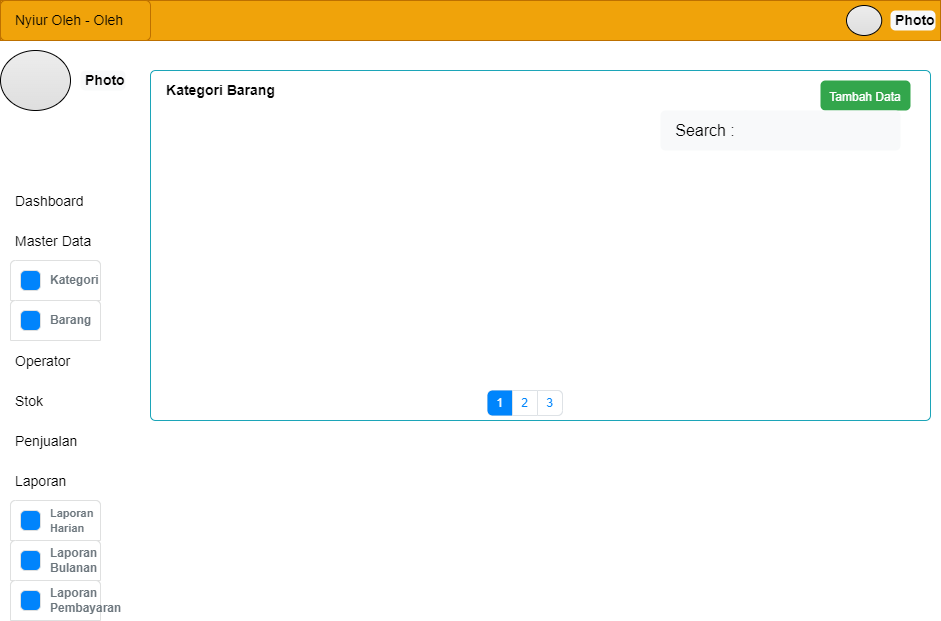

The diagram above was exported from draw.io. Its source (the exported page's mxGraphModel, read from the mxfile embedded in the PNG):
<mxGraphModel dx="868" dy="482" grid="1" gridSize="10" guides="1" tooltips="1" connect="1" arrows="1" fold="1" page="1" pageScale="1" pageWidth="1169" pageHeight="1654" math="0" shadow="0">
  <root>
    <mxCell id="0" />
    <mxCell id="1" parent="0" />
    <mxCell id="xWfn36qLzkhxHkd65VFq-1" value="Navbar" style="html=1;shadow=0;dashed=0;fillColor=#f0a30a;strokeColor=#BD7000;fontSize=16;align=left;spacing=15;fontColor=#000000;" parent="1" vertex="1">
      <mxGeometry x="60" y="90" width="940" height="40" as="geometry" />
    </mxCell>
    <mxCell id="xWfn36qLzkhxHkd65VFq-16" value="Nyiur Oleh - Oleh" style="html=1;shadow=0;dashed=0;shape=mxgraph.bootstrap.rrect;rSize=5;fillColor=#f0a30a;strokeColor=#BD7000;fontSize=14;fontColor=#000000;align=left;spacing=15;" parent="xWfn36qLzkhxHkd65VFq-1" vertex="1">
      <mxGeometry width="150" height="40" as="geometry" />
    </mxCell>
    <mxCell id="xWfn36qLzkhxHkd65VFq-26" value="" style="html=1;shadow=0;dashed=0;shape=mxgraph.bootstrap.radioButton2;labelPosition=right;verticalLabelPosition=middle;align=left;verticalAlign=middle;gradientColor=#DEDEDE;fillColor=#EDEDED;checked=0;spacing=5;checkedFill=#0085FC;checkedStroke=#ffffff;sketch=0;" parent="xWfn36qLzkhxHkd65VFq-1" vertex="1">
      <mxGeometry x="846" y="5" width="35.25" height="30" as="geometry" />
    </mxCell>
    <mxCell id="xWfn36qLzkhxHkd65VFq-34" value="Photo" style="html=1;shadow=0;dashed=0;shape=mxgraph.bootstrap.rrect;rSize=5;strokeColor=none;strokeWidth=1;fillColor=#F8F9FA;fontColor=#000000;whiteSpace=wrap;align=left;verticalAlign=middle;spacingLeft=0;fontStyle=1;fontSize=14;spacing=5;" parent="xWfn36qLzkhxHkd65VFq-1" vertex="1">
      <mxGeometry x="890" y="10" width="45" height="20" as="geometry" />
    </mxCell>
    <mxCell id="xWfn36qLzkhxHkd65VFq-17" value="Dashboard" style="fillColor=none;strokeColor=none;fontSize=14;fontColor=#000000;align=left;spacing=15;" parent="1" vertex="1">
      <mxGeometry x="60" y="270" width="220" height="40" as="geometry" />
    </mxCell>
    <mxCell id="xWfn36qLzkhxHkd65VFq-18" value="Master Data" style="fillColor=none;strokeColor=none;fontSize=14;fontColor=#000000;align=left;spacing=15;" parent="1" vertex="1">
      <mxGeometry x="60" y="310" width="220" height="40" as="geometry" />
    </mxCell>
    <mxCell id="xWfn36qLzkhxHkd65VFq-19" value="Operator" style="fillColor=none;strokeColor=none;fontSize=14;fontColor=#000000;align=left;spacing=15;" parent="1" vertex="1">
      <mxGeometry x="60" y="430" width="220" height="40" as="geometry" />
    </mxCell>
    <mxCell id="xWfn36qLzkhxHkd65VFq-21" value="Stok" style="fillColor=none;strokeColor=none;fontSize=14;fontColor=#000000;align=left;spacing=15;" parent="1" vertex="1">
      <mxGeometry x="60" y="470" width="220" height="40" as="geometry" />
    </mxCell>
    <mxCell id="xWfn36qLzkhxHkd65VFq-22" value="Penjualan" style="fillColor=none;strokeColor=none;fontSize=14;fontColor=#000000;align=left;spacing=15;" parent="1" vertex="1">
      <mxGeometry x="60" y="510" width="220" height="40" as="geometry" />
    </mxCell>
    <mxCell id="xWfn36qLzkhxHkd65VFq-23" value="Laporan" style="fillColor=none;strokeColor=none;fontSize=14;fontColor=#000000;align=left;spacing=15;" parent="1" vertex="1">
      <mxGeometry x="60" y="550" width="220" height="40" as="geometry" />
    </mxCell>
    <mxCell id="xWfn36qLzkhxHkd65VFq-24" value="" style="html=1;shadow=0;dashed=0;shape=mxgraph.bootstrap.radioButton2;labelPosition=right;verticalLabelPosition=middle;align=left;verticalAlign=middle;gradientColor=#DEDEDE;fillColor=#EDEDED;checked=0;spacing=5;checkedFill=#0085FC;checkedStroke=#ffffff;sketch=0;" parent="1" vertex="1">
      <mxGeometry x="60" y="140" width="70" height="60" as="geometry" />
    </mxCell>
    <mxCell id="xWfn36qLzkhxHkd65VFq-33" value="Photo" style="html=1;shadow=0;dashed=0;shape=mxgraph.bootstrap.rrect;rSize=5;strokeColor=none;strokeWidth=1;fillColor=#F8F9FA;fontColor=#000000;whiteSpace=wrap;align=left;verticalAlign=middle;spacingLeft=0;fontStyle=1;fontSize=14;spacing=5;" parent="1" vertex="1">
      <mxGeometry x="140" y="160" width="45" height="20" as="geometry" />
    </mxCell>
    <mxCell id="xWfn36qLzkhxHkd65VFq-40" value="" style="html=1;shadow=0;dashed=0;shape=mxgraph.bootstrap.rrect;rSize=5;strokeColor=#DFE0E0;html=1;whiteSpace=wrap;fillColor=#FEFEFE;fontColor=#212529;align=left;spacing=15;verticalAlign=bottom;" parent="1" vertex="1">
      <mxGeometry x="70" y="350" width="90" height="40" as="geometry" />
    </mxCell>
    <mxCell id="xWfn36qLzkhxHkd65VFq-41" value="" style="html=1;shadow=0;dashed=0;shape=mxgraph.bootstrap.topButton;rSize=5;strokeColor=inherit;fillColor=#ffffff;resizeWidth=1;" parent="xWfn36qLzkhxHkd65VFq-40" vertex="1">
      <mxGeometry width="90" height="40" relative="1" as="geometry" />
    </mxCell>
    <mxCell id="xWfn36qLzkhxHkd65VFq-42" value="Kategori" style="html=1;shadow=0;dashed=0;shape=mxgraph.bootstrap.rrect;rSize=5;strokeColor=#DFE0E0;html=1;whiteSpace=wrap;fillColor=#0084FC;fontColor=#6C767D;align=left;spacing=10;verticalAlign=middle;labelPosition=right;verticalLabelPosition=middle;fontStyle=1" parent="xWfn36qLzkhxHkd65VFq-41" vertex="1">
      <mxGeometry y="0.5" width="20" height="20" relative="1" as="geometry">
        <mxPoint x="10" y="-10" as="offset" />
      </mxGeometry>
    </mxCell>
    <mxCell id="xWfn36qLzkhxHkd65VFq-44" value="" style="html=1;shadow=0;dashed=0;shape=mxgraph.bootstrap.rrect;rSize=5;strokeColor=#DFE0E0;html=1;whiteSpace=wrap;fillColor=#FEFEFE;fontColor=#212529;align=left;spacing=15;verticalAlign=bottom;" parent="1" vertex="1">
      <mxGeometry x="70" y="390" width="90" height="40" as="geometry" />
    </mxCell>
    <mxCell id="xWfn36qLzkhxHkd65VFq-45" value="" style="html=1;shadow=0;dashed=0;shape=mxgraph.bootstrap.topButton;rSize=5;strokeColor=inherit;fillColor=#ffffff;resizeWidth=1;" parent="xWfn36qLzkhxHkd65VFq-44" vertex="1">
      <mxGeometry width="90" height="40" relative="1" as="geometry" />
    </mxCell>
    <mxCell id="xWfn36qLzkhxHkd65VFq-46" value="Barang" style="html=1;shadow=0;dashed=0;shape=mxgraph.bootstrap.rrect;rSize=5;strokeColor=#DFE0E0;html=1;whiteSpace=wrap;fillColor=#0084FC;fontColor=#6C767D;align=left;spacing=10;verticalAlign=middle;labelPosition=right;verticalLabelPosition=middle;fontStyle=1" parent="xWfn36qLzkhxHkd65VFq-45" vertex="1">
      <mxGeometry y="0.5" width="20" height="20" relative="1" as="geometry">
        <mxPoint x="10" y="-10" as="offset" />
      </mxGeometry>
    </mxCell>
    <mxCell id="xWfn36qLzkhxHkd65VFq-48" value="" style="html=1;shadow=0;dashed=0;shape=mxgraph.bootstrap.rrect;rSize=5;strokeColor=#DFE0E0;html=1;whiteSpace=wrap;fillColor=#FEFEFE;fontColor=#212529;align=left;spacing=15;verticalAlign=bottom;" parent="1" vertex="1">
      <mxGeometry x="70" y="590" width="90" height="40" as="geometry" />
    </mxCell>
    <mxCell id="xWfn36qLzkhxHkd65VFq-49" value="" style="html=1;shadow=0;dashed=0;shape=mxgraph.bootstrap.topButton;rSize=5;strokeColor=inherit;fillColor=#ffffff;resizeWidth=1;" parent="xWfn36qLzkhxHkd65VFq-48" vertex="1">
      <mxGeometry width="90" height="40" relative="1" as="geometry" />
    </mxCell>
    <mxCell id="xWfn36qLzkhxHkd65VFq-50" value="&lt;font style=&quot;font-size: 11px&quot;&gt;Laporan Harian&lt;/font&gt;" style="html=1;shadow=0;dashed=0;shape=mxgraph.bootstrap.rrect;rSize=5;strokeColor=#DFE0E0;html=1;whiteSpace=wrap;fillColor=#0084FC;fontColor=#6C767D;align=left;spacing=10;verticalAlign=middle;labelPosition=right;verticalLabelPosition=middle;fontStyle=1" parent="xWfn36qLzkhxHkd65VFq-49" vertex="1">
      <mxGeometry y="0.5" width="20" height="20" relative="1" as="geometry">
        <mxPoint x="10" y="-10" as="offset" />
      </mxGeometry>
    </mxCell>
    <mxCell id="xWfn36qLzkhxHkd65VFq-51" value="" style="html=1;shadow=0;dashed=0;shape=mxgraph.bootstrap.rrect;rSize=5;strokeColor=#DFE0E0;html=1;whiteSpace=wrap;fillColor=#FEFEFE;fontColor=#212529;align=left;spacing=15;verticalAlign=bottom;" parent="1" vertex="1">
      <mxGeometry x="70" y="630" width="90" height="40" as="geometry" />
    </mxCell>
    <mxCell id="xWfn36qLzkhxHkd65VFq-52" value="" style="html=1;shadow=0;dashed=0;shape=mxgraph.bootstrap.topButton;rSize=5;strokeColor=inherit;fillColor=#ffffff;resizeWidth=1;" parent="xWfn36qLzkhxHkd65VFq-51" vertex="1">
      <mxGeometry width="90" height="40" relative="1" as="geometry" />
    </mxCell>
    <mxCell id="xWfn36qLzkhxHkd65VFq-53" value="Laporan&lt;br&gt;Bulanan" style="html=1;shadow=0;dashed=0;shape=mxgraph.bootstrap.rrect;rSize=5;strokeColor=#DFE0E0;html=1;whiteSpace=wrap;fillColor=#0084FC;fontColor=#6C767D;align=left;spacing=10;verticalAlign=middle;labelPosition=right;verticalLabelPosition=middle;fontStyle=1" parent="xWfn36qLzkhxHkd65VFq-52" vertex="1">
      <mxGeometry y="0.5" width="20" height="20" relative="1" as="geometry">
        <mxPoint x="10" y="-10" as="offset" />
      </mxGeometry>
    </mxCell>
    <mxCell id="xWfn36qLzkhxHkd65VFq-57" value="" style="html=1;shadow=0;dashed=0;shape=mxgraph.bootstrap.rrect;rSize=5;strokeColor=#DFE0E0;html=1;whiteSpace=wrap;fillColor=#FEFEFE;fontColor=#212529;align=left;spacing=15;verticalAlign=bottom;" parent="1" vertex="1">
      <mxGeometry x="70" y="670" width="90" height="40" as="geometry" />
    </mxCell>
    <mxCell id="xWfn36qLzkhxHkd65VFq-58" value="" style="html=1;shadow=0;dashed=0;shape=mxgraph.bootstrap.topButton;rSize=5;strokeColor=inherit;fillColor=#ffffff;resizeWidth=1;" parent="xWfn36qLzkhxHkd65VFq-57" vertex="1">
      <mxGeometry width="90" height="40" relative="1" as="geometry" />
    </mxCell>
    <mxCell id="xWfn36qLzkhxHkd65VFq-59" value="Laporan Pembayaran" style="html=1;shadow=0;dashed=0;shape=mxgraph.bootstrap.rrect;rSize=5;strokeColor=#DFE0E0;html=1;whiteSpace=wrap;fillColor=#0084FC;fontColor=#6C767D;align=left;spacing=10;verticalAlign=middle;labelPosition=right;verticalLabelPosition=middle;fontStyle=1" parent="xWfn36qLzkhxHkd65VFq-58" vertex="1">
      <mxGeometry y="0.5" width="20" height="20" relative="1" as="geometry">
        <mxPoint x="10" y="-10" as="offset" />
      </mxGeometry>
    </mxCell>
    <mxCell id="sgbavSWGMQAbeBIC9yF4-3" value="" style="html=1;shadow=0;dashed=0;shape=mxgraph.bootstrap.rrect;rSize=5;strokeColor=#DEE2E6;html=1;whiteSpace=wrap;fillColor=#ffffff;fontColor=#0085FC;" vertex="1" parent="1">
      <mxGeometry x="547" y="480" width="75" height="25" as="geometry" />
    </mxCell>
    <mxCell id="sgbavSWGMQAbeBIC9yF4-4" value="1" style="strokeColor=inherit;fillColor=inherit;gradientColor=inherit;html=1;shadow=0;dashed=0;shape=mxgraph.bootstrap.leftButton;rSize=5;perimeter=none;whiteSpace=wrap;resizeHeight=1;fillColor=#0085FC;strokeColor=none;fontColor=#ffffff;fontSize=12;" vertex="1" parent="sgbavSWGMQAbeBIC9yF4-3">
      <mxGeometry width="25" height="25" relative="1" as="geometry" />
    </mxCell>
    <mxCell id="sgbavSWGMQAbeBIC9yF4-5" value="2" style="strokeColor=inherit;fillColor=inherit;gradientColor=inherit;fontColor=inherit;html=1;shadow=0;dashed=0;perimeter=none;whiteSpace=wrap;resizeHeight=1;fontSize=12;" vertex="1" parent="sgbavSWGMQAbeBIC9yF4-3">
      <mxGeometry width="25" height="25" relative="1" as="geometry">
        <mxPoint x="25" as="offset" />
      </mxGeometry>
    </mxCell>
    <mxCell id="sgbavSWGMQAbeBIC9yF4-6" value="3" style="strokeColor=inherit;fillColor=inherit;gradientColor=inherit;fontColor=inherit;html=1;shadow=0;dashed=0;shape=mxgraph.bootstrap.rightButton;rSize=5;perimeter=none;whiteSpace=wrap;resizeHeight=1;fontSize=12;" vertex="1" parent="sgbavSWGMQAbeBIC9yF4-3">
      <mxGeometry x="1" width="25" height="25" relative="1" as="geometry">
        <mxPoint x="-25" as="offset" />
      </mxGeometry>
    </mxCell>
    <mxCell id="sgbavSWGMQAbeBIC9yF4-7" value="" style="html=1;shadow=0;dashed=0;shape=mxgraph.bootstrap.rrect;rSize=5;strokeColor=#1CA5B8;strokeWidth=1;fillColor=none;fontColor=#1CA5B8;whiteSpace=wrap;align=center;verticalAlign=middle;spacingLeft=0;fontStyle=0;fontSize=16;spacing=5;" vertex="1" parent="1">
      <mxGeometry x="210" y="160" width="780" height="350" as="geometry" />
    </mxCell>
    <mxCell id="sgbavSWGMQAbeBIC9yF4-8" value="Search :" style="html=1;shadow=0;dashed=0;shape=mxgraph.bootstrap.rrect;rSize=5;strokeColor=none;strokeWidth=1;fillColor=#F8F9FA;fontColor=#000000;whiteSpace=wrap;align=center;verticalAlign=middle;spacingLeft=0;fontStyle=0;fontSize=16;spacing=5;" vertex="1" parent="1">
      <mxGeometry x="720" y="200" width="90" height="40" as="geometry" />
    </mxCell>
    <mxCell id="sgbavSWGMQAbeBIC9yF4-9" value="&lt;font style=&quot;font-size: 12px&quot;&gt;Tambah Data&lt;/font&gt;" style="html=1;shadow=0;dashed=0;shape=mxgraph.bootstrap.rrect;rSize=5;strokeColor=none;strokeWidth=1;fillColor=#33A64C;fontColor=#FFFFFF;whiteSpace=wrap;align=center;verticalAlign=middle;spacingLeft=0;fontStyle=0;fontSize=16;spacing=5;" vertex="1" parent="1">
      <mxGeometry x="880" y="170" width="90" height="30" as="geometry" />
    </mxCell>
    <mxCell id="sgbavSWGMQAbeBIC9yF4-10" value="" style="html=1;shadow=0;dashed=0;shape=mxgraph.bootstrap.rrect;rSize=5;strokeColor=none;strokeWidth=1;fillColor=#F8F9FA;fontColor=#000000;whiteSpace=wrap;align=center;verticalAlign=middle;spacingLeft=0;fontStyle=0;fontSize=16;spacing=5;" vertex="1" parent="1">
      <mxGeometry x="800" y="200" width="160" height="40" as="geometry" />
    </mxCell>
    <mxCell id="sgbavSWGMQAbeBIC9yF4-11" value="&lt;font style=&quot;font-size: 14px&quot;&gt;&lt;b&gt;Kategori Barang&lt;/b&gt;&lt;/font&gt;" style="text;html=1;align=center;verticalAlign=middle;resizable=0;points=[];autosize=1;strokeColor=none;fillColor=none;fontSize=12;" vertex="1" parent="1">
      <mxGeometry x="220" y="170" width="120" height="20" as="geometry" />
    </mxCell>
  </root>
</mxGraphModel>